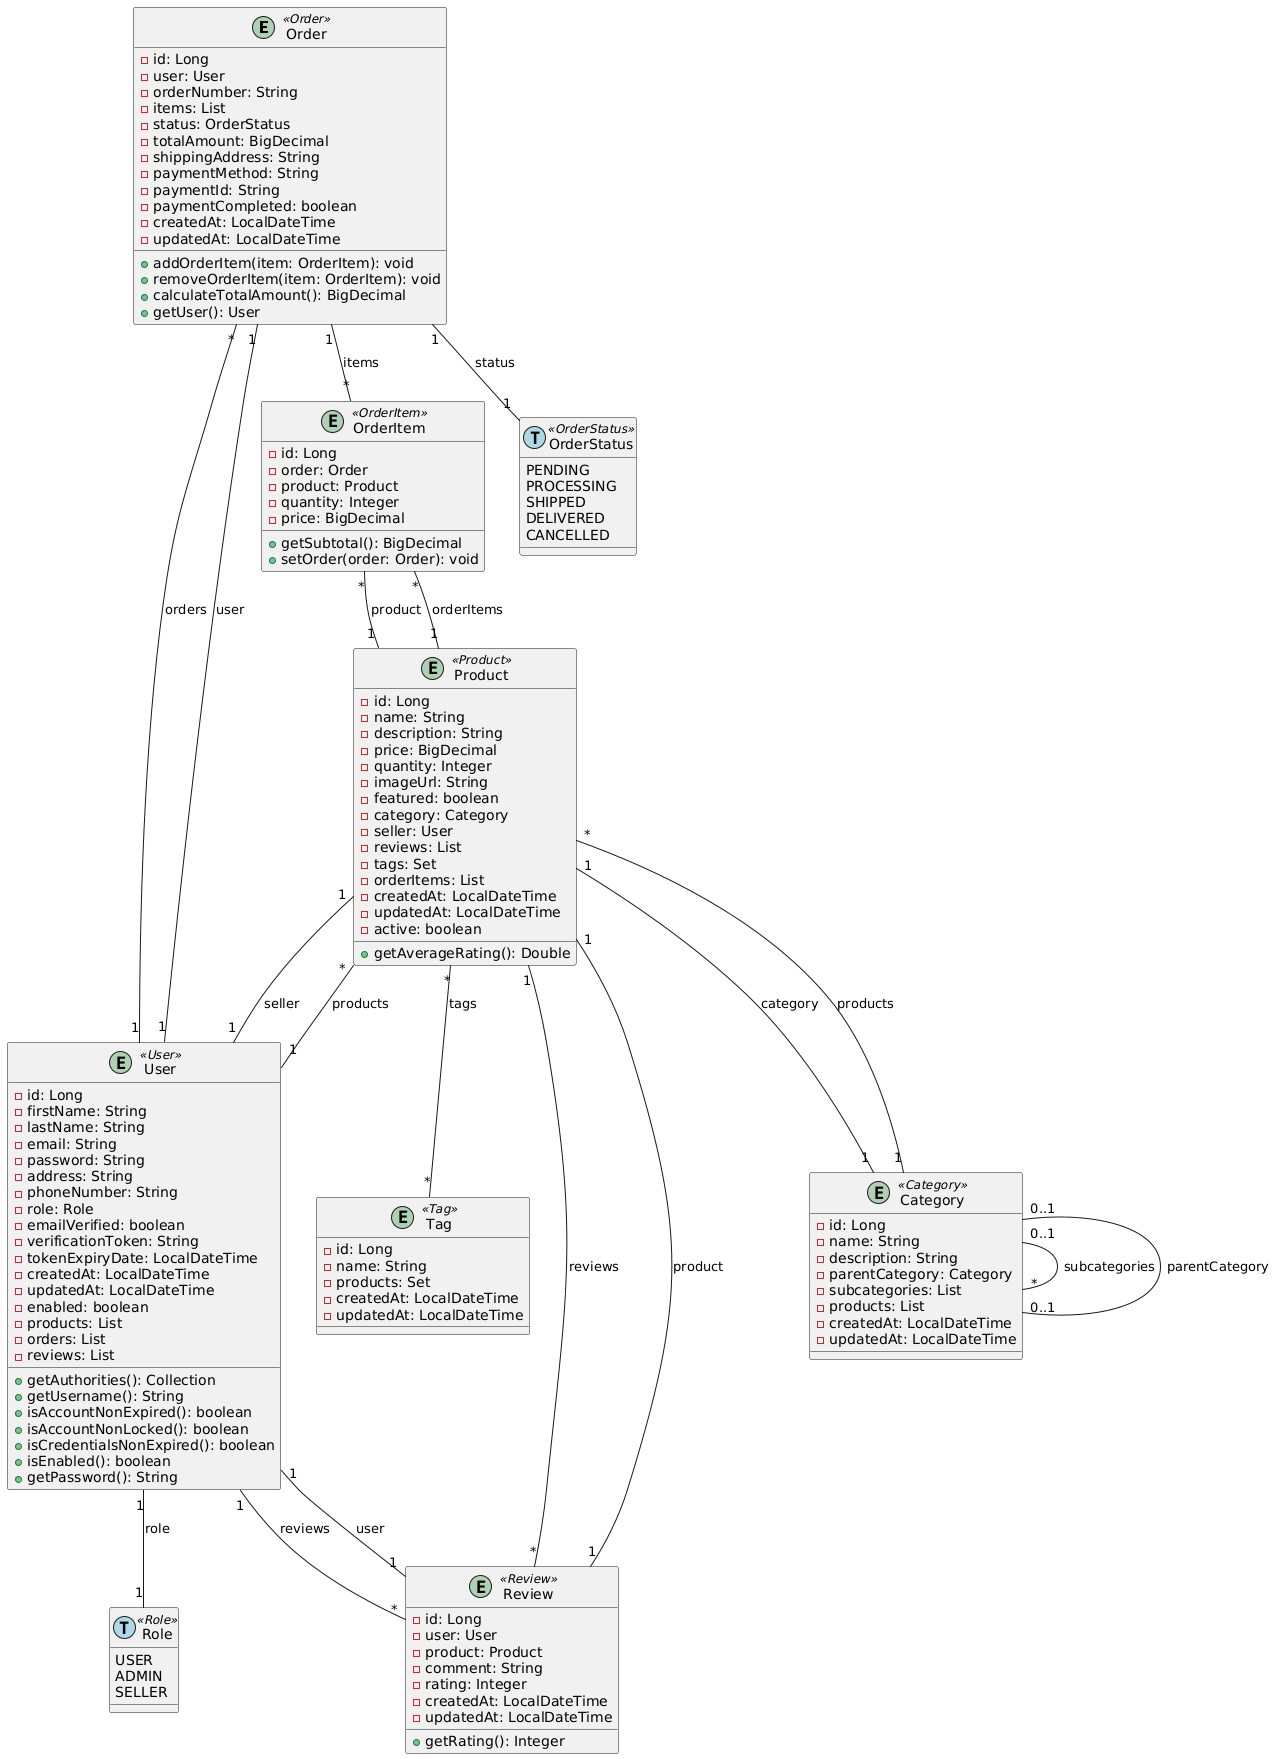

The diagram above was rendered by PlantUML. Its source (embedded in the PNG):
@startuml
!define Entity(name, stereotype) class name << stereotype >> << (E,#ADD1B2) >>
!define Enum(name, stereotype) enum name << stereotype >> << (T,#ADD8E6) >>

Entity(Order, "Order") {
  - id: Long
  - user: User
  - orderNumber: String
  - items: List
  - status: OrderStatus
  - totalAmount: BigDecimal
  - shippingAddress: String
  - paymentMethod: String
  - paymentId: String
  - paymentCompleted: boolean
  - createdAt: LocalDateTime
  - updatedAt: LocalDateTime
  + addOrderItem(item: OrderItem): void
  + removeOrderItem(item: OrderItem): void
  + calculateTotalAmount(): BigDecimal
  + getUser(): User
}
Entity(OrderItem, "OrderItem") {
  - id: Long
  - order: Order
  - product: Product
  - quantity: Integer
  - price: BigDecimal
  + getSubtotal(): BigDecimal
  + setOrder(order: Order): void
}
Entity(Product, "Product") {
  - id: Long
  - name: String
  - description: String
  - price: BigDecimal
  - quantity: Integer
  - imageUrl: String
  - featured: boolean
  - category: Category
  - seller: User
  - reviews: List
  - tags: Set
  - orderItems: List
  - createdAt: LocalDateTime
  - updatedAt: LocalDateTime
  - active: boolean
  + getAverageRating(): Double
}
Entity(Category, "Category") {
  - id: Long
  - name: String
  - description: String
  - parentCategory: Category
  - subcategories: List
  - products: List
  - createdAt: LocalDateTime
  - updatedAt: LocalDateTime
}
Entity(Review, "Review") {
  - id: Long
  - user: User
  - product: Product
  - comment: String
  - rating: Integer
  - createdAt: LocalDateTime
  - updatedAt: LocalDateTime
  + getRating(): Integer
}
Entity(Tag, "Tag") {
  - id: Long
  - name: String
  - products: Set
  - createdAt: LocalDateTime
  - updatedAt: LocalDateTime
}
Entity(User, "User") {
  - id: Long
  - firstName: String
  - lastName: String
  - email: String
  - password: String
  - address: String
  - phoneNumber: String
  - role: Role
  - emailVerified: boolean
  - verificationToken: String
  - tokenExpiryDate: LocalDateTime
  - createdAt: LocalDateTime
  - updatedAt: LocalDateTime
  - enabled: boolean
  - products: List
  - orders: List
  - reviews: List
  + getAuthorities(): Collection
  + getUsername(): String
  + isAccountNonExpired(): boolean
  + isAccountNonLocked(): boolean
  + isCredentialsNonExpired(): boolean
  + isEnabled(): boolean
  + getPassword(): String
}
Enum(OrderStatus, "OrderStatus") {
  PENDING
  PROCESSING
  SHIPPED
  DELIVERED
  CANCELLED
}
Enum(Role, "Role") {
  USER
  ADMIN
  SELLER
}
Order "1" -- "*" OrderItem : items
Order "1" -- "1" User : user
OrderItem "*" -- "1" Product : product
Product "1" -- "*" Review : reviews
Product "*" -- "*" Tag : tags
Product "1" -- "*" OrderItem : orderItems
Product "1" -- "1" Category : category
Product "1" -- "1" User : seller
Category "0..1" -- "*" Category : subcategories
Category "0..1" -- "0..1" Category : parentCategory
Category "1" -- "*" Product : products
Review "1" -- "1" User : user
Review "1" -- "1" Product : product
User "1" -- "*" Order : orders
User "1" -- "*" Product : products
User "1" -- "*" Review : reviews
Order "1" -- "1" OrderStatus : status
User "1" -- "1" Role : role
@enduml